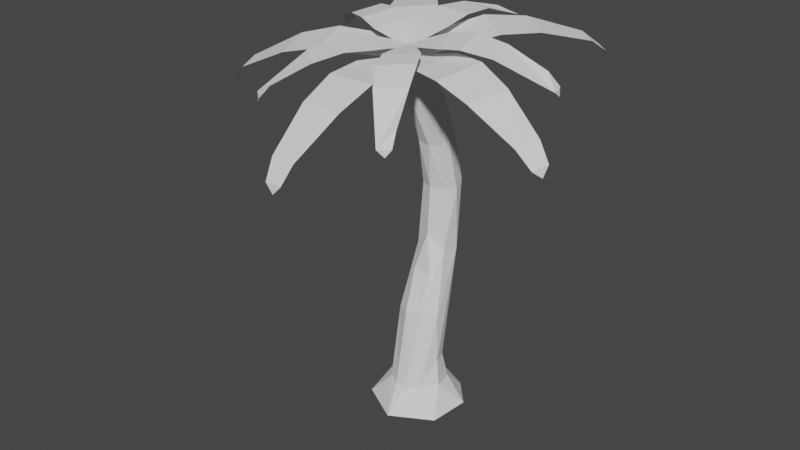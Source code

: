 # Source: PalmTree.blend  (saved by Blender 3.2.14; exported with 4.5.12 LTS)
import bpy
from mathutils import Matrix  # noqa: F401  (used for matrix-valued properties, if any)

bpy.ops.wm.read_factory_settings(use_empty=True)
scene = bpy.context.scene
scene.name = 'Scene'

# ---- collections
col_collection = bpy.data.collections.new('Collection'); scene.collection.children.link(col_collection)

# ---- world
world_world = bpy.data.worlds.new('World'); scene.world = world_world
world_world.use_nodes = True; world_world.node_tree.nodes.clear()
_N = world_world.node_tree.nodes; _L = world_world.node_tree.links
n0 = _N.new('ShaderNodeOutputWorld'); n0.name = 'World Output'; n0.location = (300, 300)
n1 = _N.new('ShaderNodeBackground'); n1.name = 'Background'; n1.location = (10, 300)
n1.inputs[0].default_value = (0.05088, 0.05088, 0.05088, 1.0)
_L.new(n1.outputs[0], n0.inputs[0])
n0.is_active_output = True
world_world.color = (0.05088, 0.05088, 0.05088)
world_world.use_sun_shadow = False
world_world.sun_shadow_jitter_overblur = 0.0

# ---- meshes
me_trunk = bpy.data.meshes.new('Trunk')
me_trunk.from_pydata([(1.713e-08, 2.016, -1.0), (1.67e-09, 1.243, 1.0), (0.9369, 1.785, -1.0), (0.5775, 1.1, 1.0), (1.659, 1.145, -1.0), (1.023, 0.706, 1.0), (2.001, 0.243, -1.0), (1.234, 0.1498, 1.0), (1.885, -0.7149, -1.0), (1.162, -0.4407, 1.0), (1.337, -1.509, -1.0), (0.8241, -0.9302, 1.0), (0.4825, -1.957, -1.0), (0.2974, -1.207, 1.0), (-0.4825, -1.957, -1.0), (-0.2974, -1.207, 1.0), (-1.337, -1.509, -1.0), (-0.8241, -0.9302, 1.0), (-1.885, -0.7149, -1.0), (-1.162, -0.4407, 1.0), (-2.001, 0.243, -1.0), (-1.234, 0.1498, 1.0), (-1.659, 1.145, -1.0), (-1.023, 0.706, 1.0), (-0.9369, 1.785, -1.0), (-0.5775, 1.1, 1.0), (0.4647, 0.8855, 3.169), (-2.314e-08, 1.0, 3.169), (0.823, 0.5681, 3.169), (0.9927, 0.1205, 3.169), (0.935, -0.3546, 3.169), (0.6631, -0.7485, 3.169), (0.2393, -0.9709, 3.169), (-0.2393, -0.9709, 3.169), (-0.6631, -0.7485, 3.169), (-0.935, -0.3546, 3.169), (-0.9927, 0.1205, 3.169), (-0.823, 0.5681, 3.169), (-0.4647, 0.8855, 3.169), (0.4647, 1.194, 6.353), (-2.314e-08, 1.303, 6.285), (0.823, 0.8927, 6.542), (0.9927, 0.4671, 6.809), (0.935, 0.01537, 7.092), (0.6631, -0.3592, 7.326), (0.2393, -0.5706, 7.459), (-0.2393, -0.5706, 7.459), (-0.6631, -0.3592, 7.326), (-0.935, 0.01537, 7.092), (-0.9927, 0.4671, 6.809), (-0.823, 0.8927, 6.542), (-0.4647, 1.194, 6.353), (0.3982, 1.679, 10.03), (-2.377e-08, 1.775, 9.995), (0.7052, 1.412, 10.14), (0.8506, 1.036, 10.28), (0.8011, 0.6373, 10.43), (0.5682, 0.3064, 10.56), (0.2051, 0.1196, 10.63), (-0.2051, 0.1196, 10.63), (-0.5682, 0.3064, 10.56), (-0.8011, 0.6373, 10.43), (-0.8506, 1.036, 10.28), (-0.7052, 1.412, 10.14), (-0.3982, 1.679, 10.03), (0.3642, 1.974, 13.54), (2.72e-07, 2.063, 13.53), (0.645, 1.725, 13.57), (0.778, 1.376, 13.62), (0.7328, 1.004, 13.67), (0.5197, 0.696, 13.71), (0.1876, 0.5221, 13.73), (-0.1876, 0.5221, 13.73), (-0.5197, 0.696, 13.71), (-0.7328, 1.004, 13.67), (-0.778, 1.376, 13.62), (-0.645, 1.725, 13.57), (-0.3642, 1.974, 13.54), (0.3642, 2.117, 18.02), (8.596e-07, 2.206, 18.05), (0.645, 1.87, 17.96), (0.778, 1.523, 17.87), (0.7328, 1.153, 17.78), (0.5197, 0.8473, 17.7), (0.1876, 0.6745, 17.66), (-0.1876, 0.6745, 17.66), (-0.5197, 0.8473, 17.7), (-0.7328, 1.153, 17.78), (-0.778, 1.523, 17.87), (-0.645, 1.87, 17.96), (-0.3642, 2.117, 18.02), (0.3358, 1.582, 22.15), (8.626e-07, 1.662, 22.19), (0.5947, 1.361, 22.03), (0.7173, 1.049, 21.87), (0.6756, 0.7175, 21.7), (0.4792, 0.4428, 21.56), (0.1729, 0.2876, 21.47), (-0.1729, 0.2876, 21.47), (-0.4792, 0.4428, 21.56), (-0.6756, 0.7175, 21.7), (-0.7173, 1.049, 21.87), (-0.5947, 1.361, 22.03), (-0.3358, 1.582, 22.15), (0.3358, 0.8656, 25.57), (-4.957e-07, 0.9402, 25.64), (0.5947, 0.6588, 25.38), (0.7173, 0.3672, 25.11), (0.6756, 0.05765, 24.82), (0.4792, -0.199, 24.59), (0.1729, -0.3439, 24.45), (-0.1729, -0.3439, 24.45), (-0.4792, -0.199, 24.59), (-0.6756, 0.05765, 24.82), (-0.7173, 0.3672, 25.11), (-0.5947, 0.6588, 25.38), (-0.3358, 0.8656, 25.57), (0.2309, 0.07097, 27.86), (-1.825e-06, 0.1223, 27.91), (0.4089, -0.07123, 27.73), (0.4933, -0.2717, 27.55), (0.4646, -0.4846, 27.35), (0.3295, -0.6611, 27.19), (0.1189, -0.7607, 27.1), (-0.1189, -0.7607, 27.1), (-0.3295, -0.6611, 27.19), (-0.4646, -0.4846, 27.35), (-0.4933, -0.2717, 27.55), (-0.4089, -0.07123, 27.73), (-0.2309, 0.07097, 27.86), (0.145, -0.4078, 29.03), (-2.36e-06, -0.3732, 29.05), (0.2568, -0.5036, 28.98), (0.3097, -0.6386, 28.92), (0.2917, -0.782, 28.84), (0.2069, -0.9009, 28.78), (0.07466, -0.968, 28.75), (-0.07467, -0.968, 28.75), (-0.2069, -0.9009, 28.78), (-0.2917, -0.782, 28.84), (-0.3097, -0.6386, 28.92), (-0.2568, -0.5036, 28.98), (-0.145, -0.4078, 29.03), (-1.0, -1.0, 0.0), (1.0, -1.0, 0.0), (-1.0, 1.0, 0.0), (1.0, 1.0, 0.0), (-1.0, -1.0, 0.0), (1.0, -1.0, 0.0), (-1.0, 1.0, 0.0), (1.0, 1.0, 0.0)], [], [(0, 1, 3, 2), (2, 3, 5, 4), (4, 5, 7, 6), (6, 7, 9, 8), (8, 9, 11, 10), (10, 11, 13, 12), (12, 13, 15, 14), (14, 15, 17, 16), (16, 17, 19, 18), (18, 19, 21, 20), (20, 21, 23, 22), (7, 5, 28, 29), (22, 23, 25, 24), (24, 25, 1, 0), (0, 2, 4, 6, 8, 10, 12, 14, 16, 18, 20, 22, 24), (33, 32, 45, 46), (17, 15, 33, 34), (3, 1, 27, 26), (1, 25, 38, 27), (13, 11, 31, 32), (23, 21, 36, 37), (9, 7, 29, 30), (19, 17, 34, 35), (5, 3, 26, 28), (15, 13, 32, 33), (25, 23, 37, 38), (11, 9, 30, 31), (21, 19, 35, 36), (47, 46, 59, 60), (34, 33, 46, 47), (26, 27, 40, 39), (35, 34, 47, 48), (28, 26, 39, 41), (36, 35, 48, 49), (29, 28, 41, 42), (37, 36, 49, 50), (30, 29, 42, 43), (38, 37, 50, 51), (31, 30, 43, 44), (27, 38, 51, 40), (32, 31, 44, 45), (64, 63, 76, 77), (39, 40, 53, 52), (48, 47, 60, 61), (41, 39, 52, 54), (49, 48, 61, 62), (42, 41, 54, 55), (50, 49, 62, 63), (43, 42, 55, 56), (51, 50, 63, 64), (44, 43, 56, 57), (40, 51, 64, 53), (45, 44, 57, 58), (46, 45, 58, 59), (73, 72, 85, 86), (57, 56, 69, 70), (53, 64, 77, 66), (58, 57, 70, 71), (59, 58, 71, 72), (60, 59, 72, 73), (52, 53, 66, 65), (61, 60, 73, 74), (54, 52, 65, 67), (62, 61, 74, 75), (55, 54, 67, 68), (63, 62, 75, 76), (56, 55, 68, 69), (82, 81, 94, 95), (65, 66, 79, 78), (74, 73, 86, 87), (67, 65, 78, 80), (75, 74, 87, 88), (68, 67, 80, 81), (76, 75, 88, 89), (69, 68, 81, 82), (77, 76, 89, 90), (70, 69, 82, 83), (66, 77, 90, 79), (71, 70, 83, 84), (72, 71, 84, 85), (99, 98, 111, 112), (90, 89, 102, 103), (83, 82, 95, 96), (79, 90, 103, 92), (84, 83, 96, 97), (85, 84, 97, 98), (86, 85, 98, 99), (78, 79, 92, 91), (87, 86, 99, 100), (80, 78, 91, 93), (88, 87, 100, 101), (81, 80, 93, 94), (89, 88, 101, 102), (108, 107, 120, 121), (91, 92, 105, 104), (100, 99, 112, 113), (93, 91, 104, 106), (101, 100, 113, 114), (94, 93, 106, 107), (102, 101, 114, 115), (95, 94, 107, 108), (103, 102, 115, 116), (96, 95, 108, 109), (92, 103, 116, 105), (97, 96, 109, 110), (98, 97, 110, 111), (125, 124, 137, 138), (116, 115, 128, 129), (109, 108, 121, 122), (105, 116, 129, 118), (110, 109, 122, 123), (111, 110, 123, 124), (112, 111, 124, 125), (104, 105, 118, 117), (113, 112, 125, 126), (106, 104, 117, 119), (114, 113, 126, 127), (107, 106, 119, 120), (115, 114, 127, 128), (130, 131, 142, 141, 140, 139, 138, 137, 136, 135, 134, 133, 132), (117, 118, 131, 130), (126, 125, 138, 139), (119, 117, 130, 132), (127, 126, 139, 140), (120, 119, 132, 133), (128, 127, 140, 141), (121, 120, 133, 134), (129, 128, 141, 142), (122, 121, 134, 135), (118, 129, 142, 131), (123, 122, 135, 136), (124, 123, 136, 137), (143, 144, 146, 145), (147, 148, 150, 149)])
_uv = me_trunk.uv_layers.new(name='UVMap')
_uv.uv.foreach_set('vector', [1.0, 0.5, 1.0, 1.0, 0.9231, 1.0, 0.9231, 0.5, 0.9231, 0.5, 0.9231, 1.0, 0.8462, 1.0, 0.8462, 0.5, 0.8462, 0.5, 0.8462, 1.0, 0.7692, 1.0, 0.7692, 0.5, 0.7692, 0.5, 0.7692, 1.0, 0.6923, 1.0, 0.6923, 0.5, 0.6923, 0.5, 0.6923, 1.0, 0.6154, 1.0, 0.6154, 0.5, 0.6154, 0.5, 0.6154, 1.0, 0.5385, 1.0, 0.5385, 0.5, 0.5385, 0.5, 0.5385, 1.0, 0.4615, 1.0, 0.4615, 0.5, 0.4615, 0.5, 0.4615, 1.0, 0.3846, 1.0, 0.3846, 0.5, 0.3846, 0.5, 0.3846, 1.0, 0.3077, 1.0, 0.3077, 0.5, 0.3077, 0.5, 0.3077, 1.0, 0.2308, 1.0, 0.2308, 0.5, 0.2308, 0.5, 0.2308, 1.0, 0.1538, 1.0, 0.1538, 0.5, 0.7692, 1.0, 0.8462, 1.0, 0.8462, 1.0, 0.7692, 1.0, 0.1538, 0.5, 0.1538, 1.0, 0.07692, 1.0, 0.07692, 0.5, 0.07692, 0.5, 0.07692, 1.0, 4.47e-08, 1.0, 4.47e-08, 0.5, 0.75, 0.49, 0.8615, 0.4625, 0.9475, 0.3863, 0.9883, 0.2789, 0.9744, 0.1649, 0.9091, 0.07036, 0.8074, 0.01697, 0.6926, 0.01697, 0.5909, 0.07036, 0.5256, 0.1649, 0.5117, 0.2789, 0.5525, 0.3863, 0.6385, 0.4625, 0.4615, 1.0, 0.5385, 1.0, 0.5385, 1.0, 0.4615, 1.0, 0.3846, 1.0, 0.4615, 1.0, 0.4615, 1.0, 0.3846, 1.0, 0.9231, 1.0, 1.0, 1.0, 1.0, 1.0, 0.9231, 1.0, 4.47e-08, 1.0, 0.07692, 1.0, 0.07692, 1.0, 4.47e-08, 1.0, 0.5385, 1.0, 0.6154, 1.0, 0.6154, 1.0, 0.5385, 1.0, 0.1538, 1.0, 0.2308, 1.0, 0.2308, 1.0, 0.1538, 1.0, 0.6923, 1.0, 0.7692, 1.0, 0.7692, 1.0, 0.6923, 1.0, 0.3077, 1.0, 0.3846, 1.0, 0.3846, 1.0, 0.3077, 1.0, 0.8462, 1.0, 0.9231, 1.0, 0.9231, 1.0, 0.8462, 1.0, 0.4615, 1.0, 0.5385, 1.0, 0.5385, 1.0, 0.4615, 1.0, 0.07692, 1.0, 0.1538, 1.0, 0.1538, 1.0, 0.07692, 1.0, 0.6154, 1.0, 0.6923, 1.0, 0.6923, 1.0, 0.6154, 1.0, 0.2308, 1.0, 0.3077, 1.0, 0.3077, 1.0, 0.2308, 1.0, 0.3846, 1.0, 0.4615, 1.0, 0.4615, 1.0, 0.3846, 1.0, 0.3846, 1.0, 0.4615, 1.0, 0.4615, 1.0, 0.3846, 1.0, 0.9231, 1.0, 1.0, 1.0, 1.0, 1.0, 0.9231, 1.0, 0.3077, 1.0, 0.3846, 1.0, 0.3846, 1.0, 0.3077, 1.0, 0.8462, 1.0, 0.9231, 1.0, 0.9231, 1.0, 0.8462, 1.0, 0.2308, 1.0, 0.3077, 1.0, 0.3077, 1.0, 0.2308, 1.0, 0.7692, 1.0, 0.8462, 1.0, 0.8462, 1.0, 0.7692, 1.0, 0.1538, 1.0, 0.2308, 1.0, 0.2308, 1.0, 0.1538, 1.0, 0.6923, 1.0, 0.7692, 1.0, 0.7692, 1.0, 0.6923, 1.0, 0.07692, 1.0, 0.1538, 1.0, 0.1538, 1.0, 0.07692, 1.0, 0.6154, 1.0, 0.6923, 1.0, 0.6923, 1.0, 0.6154, 1.0, 4.47e-08, 1.0, 0.07692, 1.0, 0.07692, 1.0, 4.47e-08, 1.0, 0.5385, 1.0, 0.6154, 1.0, 0.6154, 1.0, 0.5385, 1.0, 0.07692, 1.0, 0.1538, 1.0, 0.1538, 1.0, 0.07692, 1.0, 0.9231, 1.0, 1.0, 1.0, 1.0, 1.0, 0.9231, 1.0, 0.3077, 1.0, 0.3846, 1.0, 0.3846, 1.0, 0.3077, 1.0, 0.8462, 1.0, 0.9231, 1.0, 0.9231, 1.0, 0.8462, 1.0, 0.2308, 1.0, 0.3077, 1.0, 0.3077, 1.0, 0.2308, 1.0, 0.7692, 1.0, 0.8462, 1.0, 0.8462, 1.0, 0.7692, 1.0, 0.1538, 1.0, 0.2308, 1.0, 0.2308, 1.0, 0.1538, 1.0, 0.6923, 1.0, 0.7692, 1.0, 0.7692, 1.0, 0.6923, 1.0, 0.07692, 1.0, 0.1538, 1.0, 0.1538, 1.0, 0.07692, 1.0, 0.6154, 1.0, 0.6923, 1.0, 0.6923, 1.0, 0.6154, 1.0, 4.47e-08, 1.0, 0.07692, 1.0, 0.07692, 1.0, 4.47e-08, 1.0, 0.5385, 1.0, 0.6154, 1.0, 0.6154, 1.0, 0.5385, 1.0, 0.4615, 1.0, 0.5385, 1.0, 0.5385, 1.0, 0.4615, 1.0, 0.3846, 1.0, 0.4615, 1.0, 0.4615, 1.0, 0.3846, 1.0, 0.6154, 1.0, 0.6923, 1.0, 0.6923, 1.0, 0.6154, 1.0, 4.47e-08, 1.0, 0.07692, 1.0, 0.07692, 1.0, 4.47e-08, 1.0, 0.5385, 1.0, 0.6154, 1.0, 0.6154, 1.0, 0.5385, 1.0, 0.4615, 1.0, 0.5385, 1.0, 0.5385, 1.0, 0.4615, 1.0, 0.3846, 1.0, 0.4615, 1.0, 0.4615, 1.0, 0.3846, 1.0, 0.9231, 1.0, 1.0, 1.0, 1.0, 1.0, 0.9231, 1.0, 0.3077, 1.0, 0.3846, 1.0, 0.3846, 1.0, 0.3077, 1.0, 0.8462, 1.0, 0.9231, 1.0, 0.9231, 1.0, 0.8462, 1.0, 0.2308, 1.0, 0.3077, 1.0, 0.3077, 1.0, 0.2308, 1.0, 0.7692, 1.0, 0.8462, 1.0, 0.8462, 1.0, 0.7692, 1.0, 0.1538, 1.0, 0.2308, 1.0, 0.2308, 1.0, 0.1538, 1.0, 0.6923, 1.0, 0.7692, 1.0, 0.7692, 1.0, 0.6923, 1.0, 0.6923, 1.0, 0.7692, 1.0, 0.7692, 1.0, 0.6923, 1.0, 0.9231, 1.0, 1.0, 1.0, 1.0, 1.0, 0.9231, 1.0, 0.3077, 1.0, 0.3846, 1.0, 0.3846, 1.0, 0.3077, 1.0, 0.8462, 1.0, 0.9231, 1.0, 0.9231, 1.0, 0.8462, 1.0, 0.2308, 1.0, 0.3077, 1.0, 0.3077, 1.0, 0.2308, 1.0, 0.7692, 1.0, 0.8462, 1.0, 0.8462, 1.0, 0.7692, 1.0, 0.1538, 1.0, 0.2308, 1.0, 0.2308, 1.0, 0.1538, 1.0, 0.6923, 1.0, 0.7692, 1.0, 0.7692, 1.0, 0.6923, 1.0, 0.07692, 1.0, 0.1538, 1.0, 0.1538, 1.0, 0.07692, 1.0, 0.6154, 1.0, 0.6923, 1.0, 0.6923, 1.0, 0.6154, 1.0, 4.47e-08, 1.0, 0.07692, 1.0, 0.07692, 1.0, 4.47e-08, 1.0, 0.5385, 1.0, 0.6154, 1.0, 0.6154, 1.0, 0.5385, 1.0, 0.4615, 1.0, 0.5385, 1.0, 0.5385, 1.0, 0.4615, 1.0, 0.3846, 1.0, 0.4615, 1.0, 0.4615, 1.0, 0.3846, 1.0, 0.07692, 1.0, 0.1538, 1.0, 0.1538, 1.0, 0.07692, 1.0, 0.6154, 1.0, 0.6923, 1.0, 0.6923, 1.0, 0.6154, 1.0, 4.47e-08, 1.0, 0.07692, 1.0, 0.07692, 1.0, 4.47e-08, 1.0, 0.5385, 1.0, 0.6154, 1.0, 0.6154, 1.0, 0.5385, 1.0, 0.4615, 1.0, 0.5385, 1.0, 0.5385, 1.0, 0.4615, 1.0, 0.3846, 1.0, 0.4615, 1.0, 0.4615, 1.0, 0.3846, 1.0, 0.9231, 1.0, 1.0, 1.0, 1.0, 1.0, 0.9231, 1.0, 0.3077, 1.0, 0.3846, 1.0, 0.3846, 1.0, 0.3077, 1.0, 0.8462, 1.0, 0.9231, 1.0, 0.9231, 1.0, 0.8462, 1.0, 0.2308, 1.0, 0.3077, 1.0, 0.3077, 1.0, 0.2308, 1.0, 0.7692, 1.0, 0.8462, 1.0, 0.8462, 1.0, 0.7692, 1.0, 0.1538, 1.0, 0.2308, 1.0, 0.2308, 1.0, 0.1538, 1.0, 0.6923, 1.0, 0.7692, 1.0, 0.7692, 1.0, 0.6923, 1.0, 0.9231, 1.0, 1.0, 1.0, 1.0, 1.0, 0.9231, 1.0, 0.3077, 1.0, 0.3846, 1.0, 0.3846, 1.0, 0.3077, 1.0, 0.8462, 1.0, 0.9231, 1.0, 0.9231, 1.0, 0.8462, 1.0, 0.2308, 1.0, 0.3077, 1.0, 0.3077, 1.0, 0.2308, 1.0, 0.7692, 1.0, 0.8462, 1.0, 0.8462, 1.0, 0.7692, 1.0, 0.1538, 1.0, 0.2308, 1.0, 0.2308, 1.0, 0.1538, 1.0, 0.6923, 1.0, 0.7692, 1.0, 0.7692, 1.0, 0.6923, 1.0, 0.07692, 1.0, 0.1538, 1.0, 0.1538, 1.0, 0.07692, 1.0, 0.6154, 1.0, 0.6923, 1.0, 0.6923, 1.0, 0.6154, 1.0, 4.47e-08, 1.0, 0.07692, 1.0, 0.07692, 1.0, 4.47e-08, 1.0, 0.5385, 1.0, 0.6154, 1.0, 0.6154, 1.0, 0.5385, 1.0, 0.4615, 1.0, 0.5385, 1.0, 0.5385, 1.0, 0.4615, 1.0, 0.3846, 1.0, 0.4615, 1.0, 0.4615, 1.0, 0.3846, 1.0, 0.07692, 1.0, 0.1538, 1.0, 0.1538, 1.0, 0.07692, 1.0, 0.6154, 1.0, 0.6923, 1.0, 0.6923, 1.0, 0.6154, 1.0, 4.47e-08, 1.0, 0.07692, 1.0, 0.07692, 1.0, 4.47e-08, 1.0, 0.5385, 1.0, 0.6154, 1.0, 0.6154, 1.0, 0.5385, 1.0, 0.4615, 1.0, 0.5385, 1.0, 0.5385, 1.0, 0.4615, 1.0, 0.3846, 1.0, 0.4615, 1.0, 0.4615, 1.0, 0.3846, 1.0, 0.9231, 1.0, 1.0, 1.0, 1.0, 1.0, 0.9231, 1.0, 0.3077, 1.0, 0.3846, 1.0, 0.3846, 1.0, 0.3077, 1.0, 0.8462, 1.0, 0.9231, 1.0, 0.9231, 1.0, 0.8462, 1.0, 0.2308, 1.0, 0.3077, 1.0, 0.3077, 1.0, 0.2308, 1.0, 0.7692, 1.0, 0.8462, 1.0, 0.8462, 1.0, 0.7692, 1.0, 0.1538, 1.0, 0.2308, 1.0, 0.2308, 1.0, 0.1538, 1.0, 0.3615, 0.4625, 0.25, 0.49, 0.1385, 0.4625, 0.05248, 0.3863, 0.01175, 0.2789, 0.0256, 0.1649, 0.09085, 0.07036, 0.1926, 0.01697, 0.3074, 0.01697, 0.4091, 0.07036, 0.4744, 0.1649, 0.4883, 0.2789, 0.4475, 0.3863, 0.9231, 1.0, 1.0, 1.0, 1.0, 1.0, 0.9231, 1.0, 0.3077, 1.0, 0.3846, 1.0, 0.3846, 1.0, 0.3077, 1.0, 0.8462, 1.0, 0.9231, 1.0, 0.9231, 1.0, 0.8462, 1.0, 0.2308, 1.0, 0.3077, 1.0, 0.3077, 1.0, 0.2308, 1.0, 0.7692, 1.0, 0.8462, 1.0, 0.8462, 1.0, 0.7692, 1.0, 0.1538, 1.0, 0.2308, 1.0, 0.2308, 1.0, 0.1538, 1.0, 0.6923, 1.0, 0.7692, 1.0, 0.7692, 1.0, 0.6923, 1.0, 0.07692, 1.0, 0.1538, 1.0, 0.1538, 1.0, 0.07692, 1.0, 0.6154, 1.0, 0.6923, 1.0, 0.6923, 1.0, 0.6154, 1.0, 4.47e-08, 1.0, 0.07692, 1.0, 0.07692, 1.0, 4.47e-08, 1.0, 0.5385, 1.0, 0.6154, 1.0, 0.6154, 1.0, 0.5385, 1.0, 0.4615, 1.0, 0.5385, 1.0, 0.5385, 1.0, 0.4615, 1.0, 0.0, 0.0, 1.0, 0.0, 1.0, 1.0, 0.0, 1.0, 0.0, 0.0, 1.0, 0.0, 1.0, 1.0, 0.0, 1.0])
me_trunk.update()
me_leaves = bpy.data.meshes.new('Leaves')
me_leaves.from_pydata([(-0.9454, -1.847, 0.4274), (0.9385, -1.847, 0.4274), (-0.2545, -0.01186, 0.001507), (0.2476, -0.01186, 0.001507), (-0.9836, -3.231, 0.5601), (0.9767, -3.231, 0.5601), (-0.8527, -4.842, 0.2168), (0.8458, -4.842, 0.2168), (-0.5142, -6.954, -0.7363), (0.5073, -6.954, -0.7363), (-0.3536, -7.598, -1.379), (0.3468, -7.598, -1.379), (-0.003443, -1.669, 0.3861), (-0.003443, -0.01186, 0.001507), (-0.003443, -3.265, 0.5455), (-0.003443, -4.912, 0.1775), (-0.003443, -7.014, -0.7903), (-0.003443, -7.598, -1.379), (-0.003443, -7.692, -1.73), (-2.049, 0.3284, 0.4274), (-1.467, -1.463, 0.4274), (-0.08991, 0.2383, 0.001507), (0.06522, -0.2391, 0.001507), (-3.377, -0.06305, 0.5601), (-2.771, -1.927, 0.5601), (-4.869, -0.6853, 0.2168), (-4.344, -2.301, 0.2168), (-6.772, -1.66, -0.7363), (-6.457, -2.631, -0.7363), (-7.335, -2.011, -1.379), (-7.119, -2.678, -1.379), (-1.589, -0.5126, 0.3861), (-0.01234, -0.0003901, 0.001507), (-3.106, -1.006, 0.5455), (-4.673, -1.515, 0.1775), (-6.672, -2.164, -0.7903), (-7.227, -2.344, -1.379), (-7.317, -2.374, -1.73), (-0.3208, 2.05, 0.4274), (-1.845, 0.9426, 0.4274), (0.1989, 0.1592, 0.001507), (-0.2073, -0.1359, 0.001507), (-1.104, 3.192, 0.5601), (-2.69, 2.04, 0.5601), (-2.156, 4.418, 0.2168), (-3.53, 3.42, 0.2168), (-3.671, 5.928, -0.7363), (-4.498, 5.327, -0.7363), (-4.18, 6.354, -1.379), (-4.746, 5.943, -1.379), (-0.9785, 1.353, 0.3861), (-0.004185, 0.01162, 0.001507), (-1.916, 2.644, 0.5455), (-2.885, 3.976, 0.1775), (-4.12, 5.677, -0.7903), (-4.463, 6.149, -1.379), (-4.518, 6.225, -1.73), (1.851, 0.9386, 0.4274), (0.3264, 2.046, 0.4274), (0.2128, -0.14, 0.001507), (-0.1933, 0.1551, 0.001507), (2.695, 2.036, 0.5601), (1.109, 3.188, 0.5601), (3.536, 3.416, 0.2168), (2.162, 4.414, 0.2168), (4.503, 5.323, -0.7363), (3.677, 5.924, -0.7363), (4.752, 5.939, -1.379), (4.185, 6.35, -1.379), (0.984, 1.349, 0.3861), (0.009756, 0.00757, 0.001507), (1.922, 2.639, 0.5455), (2.89, 3.972, 0.1775), (4.126, 5.673, -0.7903), (4.469, 6.145, -1.379), (4.524, 6.221, -1.73), (1.464, -1.47, 0.4274), (2.047, 0.3218, 0.4274), (-0.06735, -0.2457, 0.001507), (0.08778, 0.2318, 0.001507), (2.769, -1.934, 0.5601), (3.375, -0.0696, 0.5601), (4.342, -2.307, 0.2168), (4.866, -0.6919, 0.2168), (6.454, -2.638, -0.7363), (6.77, -1.666, -0.7363), (7.116, -2.684, -1.379), (7.333, -2.018, -1.379), (1.587, -0.5191, 0.3861), (0.01021, -0.006939, 0.001507), (3.104, -1.012, 0.5455), (4.671, -1.521, 0.1775), (6.67, -2.171, -0.7903), (7.225, -2.351, -1.379), (7.314, -2.38, -1.73), (-1.471, -0.5538, 0.803), (-0.4151, -1.514, 0.803), (-0.1487, 0.123, 0.4803), (0.1328, -0.1328, 0.4803), (-2.198, -1.311, 0.9035), (-1.099, -2.31, 0.9035), (-2.946, -2.28, 0.6434), (-1.993, -3.146, 0.6434), (-3.832, -3.637, -0.07875), (-3.259, -4.158, -0.07875), (-4.07, -4.08, -0.5659), (-3.678, -4.437, -0.5659), (-0.8527, -0.9343, 0.7717), (-0.007974, -0.004895, 0.4803), (-1.666, -1.829, 0.8924), (-2.505, -2.753, 0.6136), (-3.577, -3.931, -0.1197), (-3.874, -4.258, -0.5659), (-3.922, -4.311, -0.8317), (-0.9814, 1.228, 0.803), (-1.568, -0.07309, 0.803), (0.07105, 0.1795, 0.4803), (-0.08529, -0.1673, 0.4803), (-1.926, 1.686, 0.9035), (-2.536, 0.3316, 0.9035), (-3.079, 2.097, 0.6434), (-3.608, 0.9237, 0.6434), (-4.643, 2.521, -0.07875), (-4.961, 1.815, -0.07875), (-5.138, 2.61, -0.5659), (-5.356, 2.126, -0.5659), (-1.152, 0.5223, 0.7717), (-0.007119, 0.006071, 0.4803), (-2.254, 1.019, 0.8924), (-3.392, 1.532, 0.6136), (-4.844, 2.187, -0.1197), (-5.247, 2.368, -0.5659), (-5.312, 2.398, -0.8317), (0.8649, 1.313, 0.803), (-0.5541, 1.469, 0.803), (0.1926, -0.01212, 0.4803), (-0.1855, 0.02941, 0.4803), (1.008, 2.352, 0.9035), (-0.4684, 2.515, 0.9035), (1.043, 3.576, 0.6434), (-0.2365, 3.717, 0.6434), (0.9625, 5.195, -0.07875), (0.1932, 5.279, -0.07875), (0.8948, 5.693, -0.5659), (0.3673, 5.751, -0.5659), (0.1407, 1.257, 0.7717), (0.003574, 0.008647, 0.4803), (0.2727, 2.459, 0.8924), (0.4089, 3.699, 0.6136), (0.5828, 5.283, -0.1197), (0.6311, 5.722, -0.5659), (0.6389, 5.793, -0.8317), (1.516, -0.4168, 0.803), (1.226, 0.9809, 0.803), (0.048, -0.1869, 0.4803), (-0.02935, 0.1855, 0.4803), (2.549, -0.2319, 0.9035), (2.247, 1.222, 0.9035), (3.724, 0.1134, 0.6434), (3.462, 1.373, 0.6434), (5.238, 0.6899, -0.07875), (5.081, 1.448, -0.07875), (5.691, 0.9082, -0.5659), (5.583, 1.428, -0.5659), (1.239, 0.2547, 0.7717), (0.009328, -0.0007272, 0.4803), (2.423, 0.5005, 0.8924), (3.645, 0.7543, 0.6136), (5.204, 1.078, -0.1197), (5.637, 1.168, -0.5659), (5.707, 1.183, -0.8317), (0.07205, -1.571, 0.803), (1.312, -0.8626, 0.803), (-0.163, -0.1034, 0.4803), (0.1673, 0.08523, 0.4803), (0.5671, -2.496, 0.9035), (1.857, -1.759, 0.9035), (1.259, -3.506, 0.6434), (2.376, -2.868, 0.6434), (2.275, -4.768, -0.07875), (2.947, -4.385, -0.07875), (2.622, -5.132, -0.5659), (3.083, -4.869, -0.5659), (0.6251, -1.1, 0.7717), (0.002191, -0.009097, 0.4803), (1.225, -2.15, 0.8924), (1.844, -3.233, 0.6136), (2.634, -4.616, -0.1197), (2.853, -5.0, -0.5659), (2.888, -5.062, -0.8317)], [], [(12, 1, 3, 13), (12, 0, 4, 14), (14, 4, 6, 15), (15, 6, 8, 16), (16, 8, 10, 17), (9, 16, 17, 11), (7, 15, 16, 9), (5, 14, 15, 7), (1, 12, 14, 5), (0, 12, 13, 2), (17, 10, 18), (11, 17, 18), (31, 20, 22, 32), (31, 19, 23, 33), (33, 23, 25, 34), (34, 25, 27, 35), (35, 27, 29, 36), (28, 35, 36, 30), (26, 34, 35, 28), (24, 33, 34, 26), (20, 31, 33, 24), (19, 31, 32, 21), (36, 29, 37), (30, 36, 37), (50, 39, 41, 51), (50, 38, 42, 52), (52, 42, 44, 53), (53, 44, 46, 54), (54, 46, 48, 55), (47, 54, 55, 49), (45, 53, 54, 47), (43, 52, 53, 45), (39, 50, 52, 43), (38, 50, 51, 40), (55, 48, 56), (49, 55, 56), (69, 58, 60, 70), (69, 57, 61, 71), (71, 61, 63, 72), (72, 63, 65, 73), (73, 65, 67, 74), (66, 73, 74, 68), (64, 72, 73, 66), (62, 71, 72, 64), (58, 69, 71, 62), (57, 69, 70, 59), (74, 67, 75), (68, 74, 75), (88, 77, 79, 89), (88, 76, 80, 90), (90, 80, 82, 91), (91, 82, 84, 92), (92, 84, 86, 93), (85, 92, 93, 87), (83, 91, 92, 85), (81, 90, 91, 83), (77, 88, 90, 81), (76, 88, 89, 78), (93, 86, 94), (87, 93, 94), (107, 96, 98, 108), (107, 95, 99, 109), (109, 99, 101, 110), (110, 101, 103, 111), (111, 103, 105, 112), (104, 111, 112, 106), (102, 110, 111, 104), (100, 109, 110, 102), (96, 107, 109, 100), (95, 107, 108, 97), (112, 105, 113), (106, 112, 113), (126, 115, 117, 127), (126, 114, 118, 128), (128, 118, 120, 129), (129, 120, 122, 130), (130, 122, 124, 131), (123, 130, 131, 125), (121, 129, 130, 123), (119, 128, 129, 121), (115, 126, 128, 119), (114, 126, 127, 116), (131, 124, 132), (125, 131, 132), (145, 134, 136, 146), (145, 133, 137, 147), (147, 137, 139, 148), (148, 139, 141, 149), (149, 141, 143, 150), (142, 149, 150, 144), (140, 148, 149, 142), (138, 147, 148, 140), (134, 145, 147, 138), (133, 145, 146, 135), (150, 143, 151), (144, 150, 151), (164, 153, 155, 165), (164, 152, 156, 166), (166, 156, 158, 167), (167, 158, 160, 168), (168, 160, 162, 169), (161, 168, 169, 163), (159, 167, 168, 161), (157, 166, 167, 159), (153, 164, 166, 157), (152, 164, 165, 154), (169, 162, 170), (163, 169, 170), (183, 172, 174, 184), (183, 171, 175, 185), (185, 175, 177, 186), (186, 177, 179, 187), (187, 179, 181, 188), (180, 187, 188, 182), (178, 186, 187, 180), (176, 185, 186, 178), (172, 183, 185, 176), (171, 183, 184, 173), (188, 181, 189), (182, 188, 189)])
_uv = me_leaves.uv_layers.new(name='UVMap')
_uv.uv.foreach_set('vector', [0.5, 0.0, 1.0, 0.0, 1.0, 1.0, 0.5, 1.0, 0.5, 0.0, 0.0, 0.0, 0.0, 0.0, 0.5, 0.0, 0.5, 0.0, 0.0, 0.0, 0.0, 0.0, 0.5, 0.0, 0.5, 0.0, 0.0, 0.0, 0.0, 0.0, 0.5, 0.0, 0.5, 0.0, 0.0, 0.0, 0.0, 0.0, 0.5, 0.0, 1.0, 0.0, 0.5, 0.0, 0.5, 0.0, 1.0, 0.0, 1.0, 0.0, 0.5, 0.0, 0.5, 0.0, 1.0, 0.0, 1.0, 0.0, 0.5, 0.0, 0.5, 0.0, 1.0, 0.0, 1.0, 0.0, 0.5, 0.0, 0.5, 0.0, 1.0, 0.0, 0.0, 0.0, 0.5, 0.0, 0.5, 1.0, 0.0, 1.0, 0.5, 0.0, 0.0, 0.0, 0.5, 0.0, 1.0, 0.0, 0.5, 0.0, 1.0, 0.0, 0.5, 0.0, 1.0, 0.0, 1.0, 1.0, 0.5, 1.0, 0.5, 0.0, 0.0, 0.0, 0.0, 0.0, 0.5, 0.0, 0.5, 0.0, 0.0, 0.0, 0.0, 0.0, 0.5, 0.0, 0.5, 0.0, 0.0, 0.0, 0.0, 0.0, 0.5, 0.0, 0.5, 0.0, 0.0, 0.0, 0.0, 0.0, 0.5, 0.0, 1.0, 0.0, 0.5, 0.0, 0.5, 0.0, 1.0, 0.0, 1.0, 0.0, 0.5, 0.0, 0.5, 0.0, 1.0, 0.0, 1.0, 0.0, 0.5, 0.0, 0.5, 0.0, 1.0, 0.0, 1.0, 0.0, 0.5, 0.0, 0.5, 0.0, 1.0, 0.0, 0.0, 0.0, 0.5, 0.0, 0.5, 1.0, 0.0, 1.0, 0.5, 0.0, 0.0, 0.0, 0.5, 0.0, 1.0, 0.0, 0.5, 0.0, 1.0, 0.0, 0.5, 0.0, 1.0, 0.0, 1.0, 1.0, 0.5, 1.0, 0.5, 0.0, 0.0, 0.0, 0.0, 0.0, 0.5, 0.0, 0.5, 0.0, 0.0, 0.0, 0.0, 0.0, 0.5, 0.0, 0.5, 0.0, 0.0, 0.0, 0.0, 0.0, 0.5, 0.0, 0.5, 0.0, 0.0, 0.0, 0.0, 0.0, 0.5, 0.0, 1.0, 0.0, 0.5, 0.0, 0.5, 0.0, 1.0, 0.0, 1.0, 0.0, 0.5, 0.0, 0.5, 0.0, 1.0, 0.0, 1.0, 0.0, 0.5, 0.0, 0.5, 0.0, 1.0, 0.0, 1.0, 0.0, 0.5, 0.0, 0.5, 0.0, 1.0, 0.0, 0.0, 0.0, 0.5, 0.0, 0.5, 1.0, 0.0, 1.0, 0.5, 0.0, 0.0, 0.0, 0.5, 0.0, 1.0, 0.0, 0.5, 0.0, 1.0, 0.0, 0.5, 0.0, 1.0, 0.0, 1.0, 1.0, 0.5, 1.0, 0.5, 0.0, 0.0, 0.0, 0.0, 0.0, 0.5, 0.0, 0.5, 0.0, 0.0, 0.0, 0.0, 0.0, 0.5, 0.0, 0.5, 0.0, 0.0, 0.0, 0.0, 0.0, 0.5, 0.0, 0.5, 0.0, 0.0, 0.0, 0.0, 0.0, 0.5, 0.0, 1.0, 0.0, 0.5, 0.0, 0.5, 0.0, 1.0, 0.0, 1.0, 0.0, 0.5, 0.0, 0.5, 0.0, 1.0, 0.0, 1.0, 0.0, 0.5, 0.0, 0.5, 0.0, 1.0, 0.0, 1.0, 0.0, 0.5, 0.0, 0.5, 0.0, 1.0, 0.0, 0.0, 0.0, 0.5, 0.0, 0.5, 1.0, 0.0, 1.0, 0.5, 0.0, 0.0, 0.0, 0.5, 0.0, 1.0, 0.0, 0.5, 0.0, 1.0, 0.0, 0.5, 0.0, 1.0, 0.0, 1.0, 1.0, 0.5, 1.0, 0.5, 0.0, 0.0, 0.0, 0.0, 0.0, 0.5, 0.0, 0.5, 0.0, 0.0, 0.0, 0.0, 0.0, 0.5, 0.0, 0.5, 0.0, 0.0, 0.0, 0.0, 0.0, 0.5, 0.0, 0.5, 0.0, 0.0, 0.0, 0.0, 0.0, 0.5, 0.0, 1.0, 0.0, 0.5, 0.0, 0.5, 0.0, 1.0, 0.0, 1.0, 0.0, 0.5, 0.0, 0.5, 0.0, 1.0, 0.0, 1.0, 0.0, 0.5, 0.0, 0.5, 0.0, 1.0, 0.0, 1.0, 0.0, 0.5, 0.0, 0.5, 0.0, 1.0, 0.0, 0.0, 0.0, 0.5, 0.0, 0.5, 1.0, 0.0, 1.0, 0.5, 0.0, 0.0, 0.0, 0.5, 0.0, 1.0, 0.0, 0.5, 0.0, 1.0, 0.0, 0.5, 0.0, 1.0, 0.0, 1.0, 1.0, 0.5, 1.0, 0.5, 0.0, 0.0, 0.0, 0.0, 0.0, 0.5, 0.0, 0.5, 0.0, 0.0, 0.0, 0.0, 0.0, 0.5, 0.0, 0.5, 0.0, 0.0, 0.0, 0.0, 0.0, 0.5, 0.0, 0.5, 0.0, 0.0, 0.0, 0.0, 0.0, 0.5, 0.0, 1.0, 0.0, 0.5, 0.0, 0.5, 0.0, 1.0, 0.0, 1.0, 0.0, 0.5, 0.0, 0.5, 0.0, 1.0, 0.0, 1.0, 0.0, 0.5, 0.0, 0.5, 0.0, 1.0, 0.0, 1.0, 0.0, 0.5, 0.0, 0.5, 0.0, 1.0, 0.0, 0.0, 0.0, 0.5, 0.0, 0.5, 1.0, 0.0, 1.0, 0.5, 0.0, 0.0, 0.0, 0.5, 0.0, 1.0, 0.0, 0.5, 0.0, 1.0, 0.0, 0.5, 0.0, 1.0, 0.0, 1.0, 1.0, 0.5, 1.0, 0.5, 0.0, 0.0, 0.0, 0.0, 0.0, 0.5, 0.0, 0.5, 0.0, 0.0, 0.0, 0.0, 0.0, 0.5, 0.0, 0.5, 0.0, 0.0, 0.0, 0.0, 0.0, 0.5, 0.0, 0.5, 0.0, 0.0, 0.0, 0.0, 0.0, 0.5, 0.0, 1.0, 0.0, 0.5, 0.0, 0.5, 0.0, 1.0, 0.0, 1.0, 0.0, 0.5, 0.0, 0.5, 0.0, 1.0, 0.0, 1.0, 0.0, 0.5, 0.0, 0.5, 0.0, 1.0, 0.0, 1.0, 0.0, 0.5, 0.0, 0.5, 0.0, 1.0, 0.0, 0.0, 0.0, 0.5, 0.0, 0.5, 1.0, 0.0, 1.0, 0.5, 0.0, 0.0, 0.0, 0.5, 0.0, 1.0, 0.0, 0.5, 0.0, 1.0, 0.0, 0.5, 0.0, 1.0, 0.0, 1.0, 1.0, 0.5, 1.0, 0.5, 0.0, 0.0, 0.0, 0.0, 0.0, 0.5, 0.0, 0.5, 0.0, 0.0, 0.0, 0.0, 0.0, 0.5, 0.0, 0.5, 0.0, 0.0, 0.0, 0.0, 0.0, 0.5, 0.0, 0.5, 0.0, 0.0, 0.0, 0.0, 0.0, 0.5, 0.0, 1.0, 0.0, 0.5, 0.0, 0.5, 0.0, 1.0, 0.0, 1.0, 0.0, 0.5, 0.0, 0.5, 0.0, 1.0, 0.0, 1.0, 0.0, 0.5, 0.0, 0.5, 0.0, 1.0, 0.0, 1.0, 0.0, 0.5, 0.0, 0.5, 0.0, 1.0, 0.0, 0.0, 0.0, 0.5, 0.0, 0.5, 1.0, 0.0, 1.0, 0.5, 0.0, 0.0, 0.0, 0.5, 0.0, 1.0, 0.0, 0.5, 0.0, 1.0, 0.0, 0.5, 0.0, 1.0, 0.0, 1.0, 1.0, 0.5, 1.0, 0.5, 0.0, 0.0, 0.0, 0.0, 0.0, 0.5, 0.0, 0.5, 0.0, 0.0, 0.0, 0.0, 0.0, 0.5, 0.0, 0.5, 0.0, 0.0, 0.0, 0.0, 0.0, 0.5, 0.0, 0.5, 0.0, 0.0, 0.0, 0.0, 0.0, 0.5, 0.0, 1.0, 0.0, 0.5, 0.0, 0.5, 0.0, 1.0, 0.0, 1.0, 0.0, 0.5, 0.0, 0.5, 0.0, 1.0, 0.0, 1.0, 0.0, 0.5, 0.0, 0.5, 0.0, 1.0, 0.0, 1.0, 0.0, 0.5, 0.0, 0.5, 0.0, 1.0, 0.0, 0.0, 0.0, 0.5, 0.0, 0.5, 1.0, 0.0, 1.0, 0.5, 0.0, 0.0, 0.0, 0.5, 0.0, 1.0, 0.0, 0.5, 0.0, 1.0, 0.0, 0.5, 0.0, 1.0, 0.0, 1.0, 1.0, 0.5, 1.0, 0.5, 0.0, 0.0, 0.0, 0.0, 0.0, 0.5, 0.0, 0.5, 0.0, 0.0, 0.0, 0.0, 0.0, 0.5, 0.0, 0.5, 0.0, 0.0, 0.0, 0.0, 0.0, 0.5, 0.0, 0.5, 0.0, 0.0, 0.0, 0.0, 0.0, 0.5, 0.0, 1.0, 0.0, 0.5, 0.0, 0.5, 0.0, 1.0, 0.0, 1.0, 0.0, 0.5, 0.0, 0.5, 0.0, 1.0, 0.0, 1.0, 0.0, 0.5, 0.0, 0.5, 0.0, 1.0, 0.0, 1.0, 0.0, 0.5, 0.0, 0.5, 0.0, 1.0, 0.0, 0.0, 0.0, 0.5, 0.0, 0.5, 1.0, 0.0, 1.0, 0.5, 0.0, 0.0, 0.0, 0.5, 0.0, 1.0, 0.0, 0.5, 0.0, 1.0, 0.0])
me_leaves.update()

# ---- objects
ob_trunk = bpy.data.objects.new('Trunk', me_trunk)
ob_leaves = bpy.data.objects.new('Leaves', me_leaves)

# ---- transforms, parenting, visibility, modifiers, constraints
ob_trunk.location = (0.0, 0.0, 0.0)
ob_trunk.scale = (1.0, 1.0, 0.52)
_m = ob_trunk.modifiers.new('Decimate', 'DECIMATE')
_m.ratio = 0.4327
_m.iterations = 32
_m.use_collapse_triangulate = True
ob_leaves.location = (-2.35e-06, -0.675, 15.03)
ob_leaves.rotation_euler = (0.1709, 3.776e-17, 3.234e-18)
_m = ob_leaves.modifiers.new('Decimate', 'DECIMATE')
_m.ratio = 0.4808
_m.angle_limit = 0.0
_m.use_collapse_triangulate = True
_m.symmetry_axis = 'Z'

# ---- collection membership
col_collection.objects.link(ob_trunk)
col_collection.objects.link(ob_leaves)

# ---- scene / render settings (as saved in the file)
scene.frame_start = 1; scene.frame_end = 250; scene.frame_set(1)
scene.render.engine = 'BLENDER_EEVEE_NEXT'
scene.cycles.sampling_pattern = 'TABULATED_SOBOL'
scene.cycles.use_light_tree = False
scene.view_settings.view_transform = 'Filmic'
bpy.context.view_layer.update()

# ---- added for rendering (the .blend has no active camera and no usable light): camera, sun
cam_auto = bpy.data.cameras.new('AutoCamera')
cam_auto.lens = 50.0
cam_auto.sensor_width = 36.0
cam_auto.clip_end = 1000.0
ob_auto_camera = bpy.data.objects.new('AutoCamera', cam_auto)
scene.collection.objects.link(ob_auto_camera)
ob_auto_camera.location = (24.9322, -31.1837, 28.1855)
ob_auto_camera.rotation_euler = (1.09748, -7.21219e-08, 0.694738)
scene.camera = ob_auto_camera
light_auto_sun = bpy.data.lights.new('AutoSun', 'SUN')
light_auto_sun.energy = 3.0
light_auto_sun.angle = 0.0523599
ob_auto_sun = bpy.data.objects.new('AutoSun', light_auto_sun)
scene.collection.objects.link(ob_auto_sun)
ob_auto_sun.rotation_euler = (0.872665, 0.174533, 0.523599)
bpy.context.view_layer.update()
